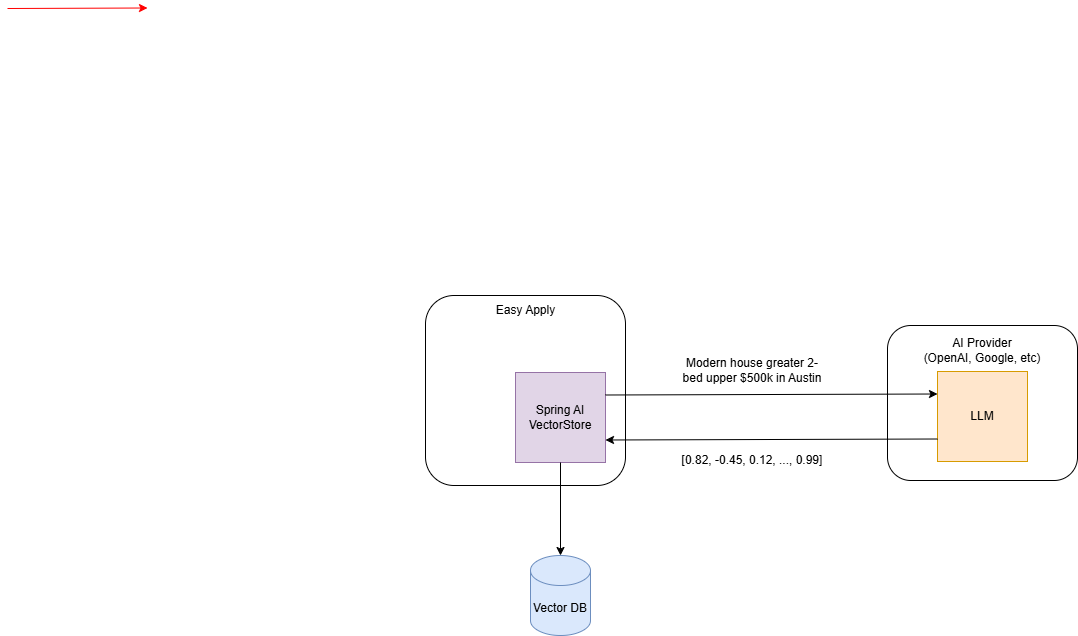

The diagram above was exported from draw.io. Its source (the exported page's mxGraphModel, read from the mxfile embedded in the PNG):
<mxGraphModel dx="782" dy="454" grid="1" gridSize="10" guides="1" tooltips="1" connect="1" arrows="1" fold="1" page="1" pageScale="1" pageWidth="850" pageHeight="1100" math="0" shadow="0">
  <root>
    <mxCell id="0" />
    <mxCell id="1" parent="0" />
    <mxCell id="nY64HoZnYHIjgIVyoiV4-1" parent="1" style="rounded=1;whiteSpace=wrap;html=1;" value="" vertex="1">
      <mxGeometry height="190" width="200" x="1058" y="890" as="geometry" />
    </mxCell>
    <mxCell id="nY64HoZnYHIjgIVyoiV4-5" parent="1" style="whiteSpace=wrap;html=1;aspect=fixed;fillColor=#e1d5e7;strokeColor=#9673a6;" value="Spring AI&lt;br&gt;VectorStore" vertex="1">
      <mxGeometry height="90" width="90" x="1148" y="967" as="geometry" />
    </mxCell>
    <mxCell id="nY64HoZnYHIjgIVyoiV4-6" parent="1" style="rounded=1;whiteSpace=wrap;html=1;" value="" vertex="1">
      <mxGeometry height="155" width="190" x="1520" y="920" as="geometry" />
    </mxCell>
    <mxCell id="nY64HoZnYHIjgIVyoiV4-7" parent="1" style="whiteSpace=wrap;html=1;aspect=fixed;fillColor=#ffe6cc;strokeColor=#d79b00;" value="LLM" vertex="1">
      <mxGeometry height="90" width="90" x="1570" y="966" as="geometry" />
    </mxCell>
    <mxCell id="nY64HoZnYHIjgIVyoiV4-8" parent="1" style="text;html=1;whiteSpace=wrap;strokeColor=none;fillColor=none;align=center;verticalAlign=middle;rounded=0;" value="Easy Apply" vertex="1">
      <mxGeometry height="30" width="105" x="1105.5" y="890" as="geometry" />
    </mxCell>
    <mxCell id="nY64HoZnYHIjgIVyoiV4-9" parent="1" style="text;html=1;whiteSpace=wrap;strokeColor=none;fillColor=none;align=center;verticalAlign=middle;rounded=0;" value="AI Provider&lt;br&gt;(OpenAI, Google, etc)" vertex="1">
      <mxGeometry height="30" width="120" x="1555" y="930" as="geometry" />
    </mxCell>
    <mxCell id="nY64HoZnYHIjgIVyoiV4-11" edge="1" parent="1" source="nY64HoZnYHIjgIVyoiV4-5" style="endArrow=classic;html=1;rounded=0;exitX=1;exitY=0.25;exitDx=0;exitDy=0;entryX=0;entryY=0.25;entryDx=0;entryDy=0;" target="nY64HoZnYHIjgIVyoiV4-7" value="">
      <mxGeometry height="50" relative="1" width="50" as="geometry">
        <mxPoint x="1360" y="910" as="sourcePoint" />
        <mxPoint x="1410" y="860" as="targetPoint" />
      </mxGeometry>
    </mxCell>
    <mxCell id="nY64HoZnYHIjgIVyoiV4-12" edge="1" parent="1" source="nY64HoZnYHIjgIVyoiV4-7" style="endArrow=classic;html=1;rounded=0;exitX=0;exitY=0.75;exitDx=0;exitDy=0;entryX=1;entryY=0.75;entryDx=0;entryDy=0;" target="nY64HoZnYHIjgIVyoiV4-5" value="">
      <mxGeometry height="50" relative="1" width="50" as="geometry">
        <mxPoint x="1360" y="910" as="sourcePoint" />
        <mxPoint x="1410" y="860" as="targetPoint" />
      </mxGeometry>
    </mxCell>
    <mxCell id="nY64HoZnYHIjgIVyoiV4-13" parent="1" style="text;html=1;whiteSpace=wrap;strokeColor=none;fillColor=none;align=center;verticalAlign=middle;rounded=0;" value="Modern house greater 2-bed upper $500k in Austin" vertex="1">
      <mxGeometry height="30" width="150" x="1310" y="950" as="geometry" />
    </mxCell>
    <mxCell id="nY64HoZnYHIjgIVyoiV4-14" parent="1" style="text;html=1;whiteSpace=wrap;strokeColor=none;fillColor=none;align=center;verticalAlign=middle;rounded=0;" value="&lt;div class=&quot;math-block&quot; data-math=&quot;V_{search} = [0.82, -0.45, 0.12, \dots, 0.99]&quot; style=&quot;font-family: &amp;quot;Google Sans Text&amp;quot;, sans-serif !important; line-height: 1.15 !important; margin-top: 0px !important;&quot;&gt;&lt;div class=&quot;math-block&quot; data-math=&quot;V_{search} = [0.82, -0.45, 0.12, \dots, 0.99]&quot; style=&quot;line-height: 1.15 !important; margin-top: 0px !important;&quot;&gt;[0.82, -0.45, 0.12, ..., 0.99]&lt;/div&gt;&lt;/div&gt;" vertex="1">
      <mxGeometry height="30" width="210" x="1280" y="1040" as="geometry" />
    </mxCell>
    <mxCell id="nY64HoZnYHIjgIVyoiV4-25" edge="1" parent="1" style="endArrow=classic;html=1;rounded=0;strokeColor=#FF0000;entryX=0;entryY=0.75;entryDx=0;entryDy=0;" value="">
      <mxGeometry height="50" relative="1" width="50" as="geometry">
        <mxPoint x="640" y="603" as="sourcePoint" />
        <mxPoint x="780" y="602.5" as="targetPoint" />
      </mxGeometry>
    </mxCell>
    <mxCell id="nY64HoZnYHIjgIVyoiV4-26" parent="1" style="shape=cylinder3;whiteSpace=wrap;html=1;boundedLbl=1;backgroundOutline=1;size=15;fillColor=#dae8fc;strokeColor=#6c8ebf;" value="Vector DB" vertex="1">
      <mxGeometry height="80" width="60" x="1163" y="1150" as="geometry" />
    </mxCell>
    <mxCell id="nY64HoZnYHIjgIVyoiV4-27" edge="1" parent="1" source="nY64HoZnYHIjgIVyoiV4-5" style="endArrow=classic;html=1;rounded=0;exitX=0.5;exitY=1;exitDx=0;exitDy=0;" target="nY64HoZnYHIjgIVyoiV4-26" value="">
      <mxGeometry height="50" relative="1" width="50" as="geometry">
        <mxPoint x="1320" y="1080" as="sourcePoint" />
        <mxPoint x="1370" y="1030" as="targetPoint" />
      </mxGeometry>
    </mxCell>
  </root>
</mxGraphModel>